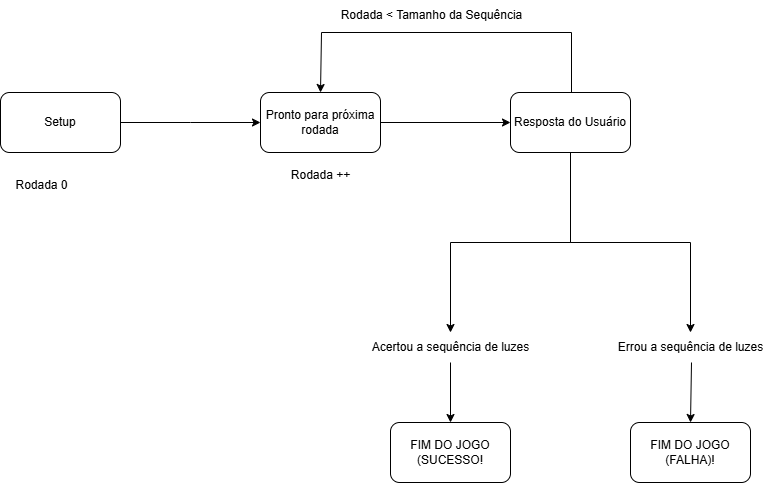

The diagram above was exported from draw.io. Its source (the exported page's mxGraphModel, read from the mxfile embedded in the PNG):
<mxGraphModel dx="1001" dy="580" grid="1" gridSize="10" guides="1" tooltips="1" connect="1" arrows="1" fold="1" page="1" pageScale="1" pageWidth="827" pageHeight="1169" math="0" shadow="0">
  <root>
    <mxCell id="0" />
    <mxCell id="1" parent="0" />
    <mxCell id="RSmW2L-zq_9H3V0dN7zo-3" value="" style="edgeStyle=orthogonalEdgeStyle;rounded=0;orthogonalLoop=1;jettySize=auto;html=1;" parent="1" source="RSmW2L-zq_9H3V0dN7zo-1" edge="1">
      <mxGeometry relative="1" as="geometry">
        <mxPoint x="299" y="130" as="targetPoint" />
      </mxGeometry>
    </mxCell>
    <mxCell id="RSmW2L-zq_9H3V0dN7zo-1" value="Setup" style="rounded=1;whiteSpace=wrap;html=1;" parent="1" vertex="1">
      <mxGeometry x="39" y="100" width="120" height="60" as="geometry" />
    </mxCell>
    <mxCell id="RSmW2L-zq_9H3V0dN7zo-7" value="" style="edgeStyle=orthogonalEdgeStyle;rounded=0;orthogonalLoop=1;jettySize=auto;html=1;entryX=0;entryY=0.5;entryDx=0;entryDy=0;" parent="1" source="RSmW2L-zq_9H3V0dN7zo-5" target="RSmW2L-zq_9H3V0dN7zo-6" edge="1">
      <mxGeometry relative="1" as="geometry">
        <mxPoint x="549" y="130" as="targetPoint" />
      </mxGeometry>
    </mxCell>
    <mxCell id="RSmW2L-zq_9H3V0dN7zo-5" value="Pronto para próxima rodada" style="rounded=1;whiteSpace=wrap;html=1;" parent="1" vertex="1">
      <mxGeometry x="299" y="100" width="120" height="60" as="geometry" />
    </mxCell>
    <mxCell id="RSmW2L-zq_9H3V0dN7zo-15" value="" style="edgeStyle=orthogonalEdgeStyle;rounded=0;orthogonalLoop=1;jettySize=auto;html=1;" parent="1" source="RSmW2L-zq_9H3V0dN7zo-22" target="RSmW2L-zq_9H3V0dN7zo-14" edge="1">
      <mxGeometry relative="1" as="geometry" />
    </mxCell>
    <mxCell id="RSmW2L-zq_9H3V0dN7zo-6" value="Resposta do Usuário" style="rounded=1;whiteSpace=wrap;html=1;" parent="1" vertex="1">
      <mxGeometry x="549" y="100" width="120" height="60" as="geometry" />
    </mxCell>
    <mxCell id="RSmW2L-zq_9H3V0dN7zo-14" value="FIM DO JOGO (SUCESSO!" style="rounded=1;whiteSpace=wrap;html=1;" parent="1" vertex="1">
      <mxGeometry x="429" y="430" width="120" height="60" as="geometry" />
    </mxCell>
    <mxCell id="RSmW2L-zq_9H3V0dN7zo-16" value="FIM DO JOGO (FALHA)!" style="whiteSpace=wrap;html=1;rounded=1;" parent="1" vertex="1">
      <mxGeometry x="669" y="430" width="120" height="60" as="geometry" />
    </mxCell>
    <mxCell id="RSmW2L-zq_9H3V0dN7zo-18" value="Rodada ++" style="text;html=1;align=center;verticalAlign=middle;resizable=0;points=[];autosize=1;strokeColor=none;fillColor=none;" parent="1" vertex="1">
      <mxGeometry x="319" y="168" width="80" height="30" as="geometry" />
    </mxCell>
    <mxCell id="RSmW2L-zq_9H3V0dN7zo-20" value="" style="endArrow=classic;html=1;rounded=0;entryX=0.5;entryY=0;entryDx=0;entryDy=0;exitX=0.5;exitY=0;exitDx=0;exitDy=0;" parent="1" source="RSmW2L-zq_9H3V0dN7zo-6" target="RSmW2L-zq_9H3V0dN7zo-5" edge="1">
      <mxGeometry width="50" height="50" relative="1" as="geometry">
        <mxPoint x="334" y="70" as="sourcePoint" />
        <mxPoint x="384" y="20" as="targetPoint" />
        <Array as="points">
          <mxPoint x="610" y="100" />
          <mxPoint x="610" y="40" />
          <mxPoint x="360" y="40" />
        </Array>
      </mxGeometry>
    </mxCell>
    <mxCell id="RSmW2L-zq_9H3V0dN7zo-21" value="Rodada &amp;lt; Tamanho da Sequência" style="text;html=1;align=center;verticalAlign=middle;resizable=0;points=[];autosize=1;strokeColor=none;fillColor=none;" parent="1" vertex="1">
      <mxGeometry x="365" y="8" width="210" height="30" as="geometry" />
    </mxCell>
    <mxCell id="RSmW2L-zq_9H3V0dN7zo-23" value="" style="edgeStyle=orthogonalEdgeStyle;rounded=0;orthogonalLoop=1;jettySize=auto;html=1;" parent="1" source="RSmW2L-zq_9H3V0dN7zo-6" target="RSmW2L-zq_9H3V0dN7zo-22" edge="1">
      <mxGeometry relative="1" as="geometry">
        <mxPoint x="609" y="160" as="sourcePoint" />
        <mxPoint x="489" y="430" as="targetPoint" />
      </mxGeometry>
    </mxCell>
    <mxCell id="RSmW2L-zq_9H3V0dN7zo-22" value="Acertou a sequência de luzes" style="text;html=1;align=center;verticalAlign=middle;resizable=0;points=[];autosize=1;strokeColor=none;fillColor=none;" parent="1" vertex="1">
      <mxGeometry x="399" y="340" width="180" height="30" as="geometry" />
    </mxCell>
    <mxCell id="RSmW2L-zq_9H3V0dN7zo-35" value="" style="edgeStyle=orthogonalEdgeStyle;rounded=0;orthogonalLoop=1;jettySize=auto;html=1;" parent="1" source="RSmW2L-zq_9H3V0dN7zo-6" target="RSmW2L-zq_9H3V0dN7zo-30" edge="1">
      <mxGeometry relative="1" as="geometry">
        <mxPoint x="609" y="160" as="sourcePoint" />
        <mxPoint x="729" y="430" as="targetPoint" />
        <Array as="points" />
      </mxGeometry>
    </mxCell>
    <mxCell id="RSmW2L-zq_9H3V0dN7zo-30" value="Errou a sequência de luzes" style="text;html=1;align=center;verticalAlign=middle;resizable=0;points=[];autosize=1;strokeColor=none;fillColor=none;" parent="1" vertex="1">
      <mxGeometry x="644" y="340" width="170" height="30" as="geometry" />
    </mxCell>
    <mxCell id="RSmW2L-zq_9H3V0dN7zo-36" value="" style="endArrow=classic;html=1;rounded=0;entryX=0.5;entryY=0;entryDx=0;entryDy=0;" parent="1" target="RSmW2L-zq_9H3V0dN7zo-16" edge="1">
      <mxGeometry width="50" height="50" relative="1" as="geometry">
        <mxPoint x="730" y="370" as="sourcePoint" />
        <mxPoint x="780" y="320" as="targetPoint" />
      </mxGeometry>
    </mxCell>
    <mxCell id="jkzlUEIPQcxVtbswRjxr-1" value="Rodada 0" style="text;html=1;align=center;verticalAlign=middle;resizable=0;points=[];autosize=1;strokeColor=none;fillColor=none;" vertex="1" parent="1">
      <mxGeometry x="40" y="178" width="80" height="30" as="geometry" />
    </mxCell>
  </root>
</mxGraphModel>